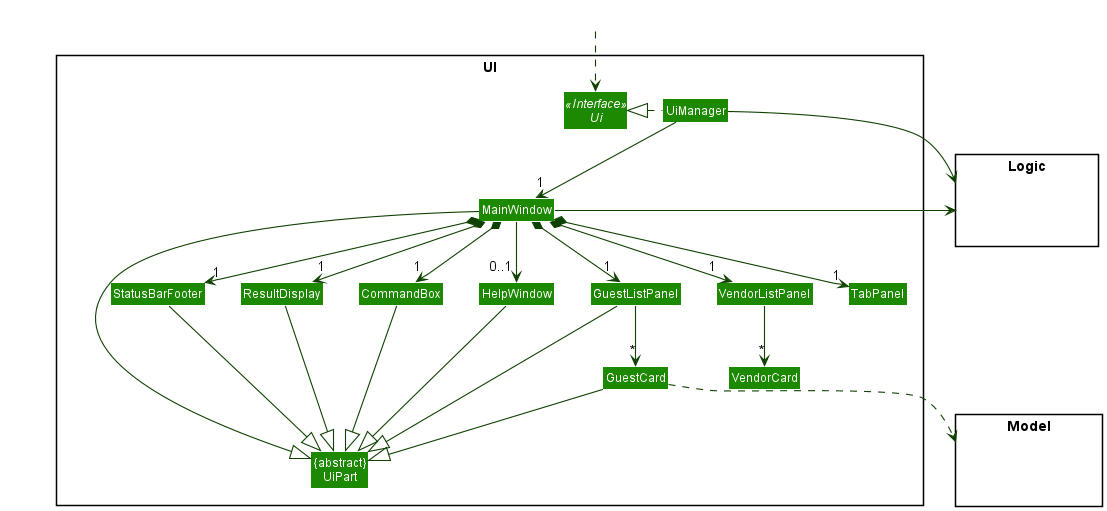

The diagram above was rendered by PlantUML. Its source (embedded in the PNG):
@startuml
!include style.puml
skinparam arrowThickness 1.1
skinparam arrowColor UI_COLOR_T4
skinparam classBackgroundColor UI_COLOR

package UI <<Rectangle>>{
Interface Ui <<Interface>>
Class "{abstract}\nUiPart" as UiPart
Class UiManager
Class MainWindow
Class HelpWindow
Class ResultDisplay
Class GuestListPanel
Class VendorListPanel
Class TabPanel
Class GuestCard
Class VendorCard
Class StatusBarFooter
Class CommandBox
}

package Model <<Rectangle>> {
Class HiddenModel #FFFFFF
}

package Logic <<Rectangle>> {
Class HiddenLogic #FFFFFF
}

Class HiddenOutside #FFFFFF
HiddenOutside ..> Ui

UiManager .left.|> Ui
UiManager -down-> "1" MainWindow
MainWindow *-down->  "1" CommandBox
MainWindow *-down-> "1" ResultDisplay
MainWindow *-down-> "1" GuestListPanel 
MainWindow *-down-> "1" VendorListPanel 
MainWindow *-down-> "1" StatusBarFooter
MainWindow *-down-> "1" TabPanel
MainWindow --> "0..1" HelpWindow

GuestListPanel -down-> "*" GuestCard
VendorListPanel -down-> "*" VendorCard 

MainWindow -left-|> UiPart

ResultDisplay --|> UiPart
CommandBox --|> UiPart
GuestListPanel --|> UiPart
GuestCard --|> UiPart
StatusBarFooter --|> UiPart
HelpWindow --|> UiPart

GuestCard ..> Model
UiManager -right-> Logic
MainWindow -left-> Logic

GuestListPanel -[hidden]left- HelpWindow
HelpWindow -[hidden]left- CommandBox
CommandBox -[hidden]left- ResultDisplay
ResultDisplay -[hidden]left- StatusBarFooter

MainWindow -[hidden]-|> UiPart
@enduml